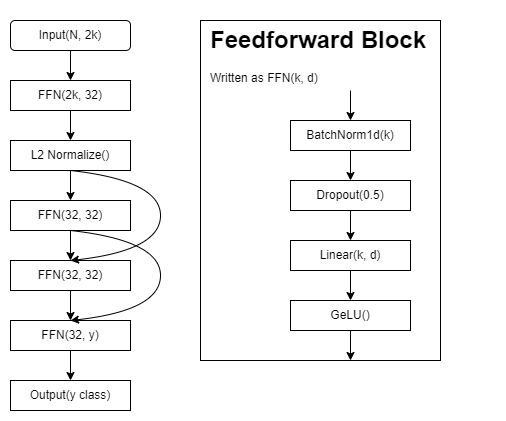

The diagram above was exported from draw.io. Its source (the exported page's mxGraphModel, read from the mxfile embedded in the PNG):
<mxGraphModel dx="813" dy="1168" grid="1" gridSize="10" guides="1" tooltips="1" connect="1" arrows="1" fold="1" page="1" pageScale="1" pageWidth="850" pageHeight="1100" math="0" shadow="0">
  <root>
    <mxCell id="0" />
    <mxCell id="1" parent="0" />
    <mxCell id="E0pSnN6XDQ1kZcEVmoFl-29" value="" style="rounded=0;whiteSpace=wrap;html=1;" vertex="1" parent="1">
      <mxGeometry x="390" y="160" width="240" height="340" as="geometry" />
    </mxCell>
    <mxCell id="E0pSnN6XDQ1kZcEVmoFl-7" style="edgeStyle=orthogonalEdgeStyle;rounded=0;orthogonalLoop=1;jettySize=auto;html=1;exitX=0.5;exitY=1;exitDx=0;exitDy=0;entryX=0.5;entryY=0;entryDx=0;entryDy=0;" edge="1" parent="1" source="E0pSnN6XDQ1kZcEVmoFl-1" target="E0pSnN6XDQ1kZcEVmoFl-2">
      <mxGeometry relative="1" as="geometry" />
    </mxCell>
    <mxCell id="E0pSnN6XDQ1kZcEVmoFl-1" value="BatchNorm1d(k)" style="rounded=0;whiteSpace=wrap;html=1;" vertex="1" parent="1">
      <mxGeometry x="480" y="260" width="120" height="30" as="geometry" />
    </mxCell>
    <mxCell id="E0pSnN6XDQ1kZcEVmoFl-8" style="edgeStyle=orthogonalEdgeStyle;rounded=0;orthogonalLoop=1;jettySize=auto;html=1;exitX=0.5;exitY=1;exitDx=0;exitDy=0;entryX=0.5;entryY=0;entryDx=0;entryDy=0;" edge="1" parent="1" source="E0pSnN6XDQ1kZcEVmoFl-2" target="E0pSnN6XDQ1kZcEVmoFl-3">
      <mxGeometry relative="1" as="geometry" />
    </mxCell>
    <mxCell id="E0pSnN6XDQ1kZcEVmoFl-2" value="Dropout(0.5)" style="rounded=0;whiteSpace=wrap;html=1;" vertex="1" parent="1">
      <mxGeometry x="480" y="320" width="120" height="30" as="geometry" />
    </mxCell>
    <mxCell id="E0pSnN6XDQ1kZcEVmoFl-9" style="edgeStyle=orthogonalEdgeStyle;rounded=0;orthogonalLoop=1;jettySize=auto;html=1;exitX=0.5;exitY=1;exitDx=0;exitDy=0;entryX=0.5;entryY=0;entryDx=0;entryDy=0;" edge="1" parent="1" source="E0pSnN6XDQ1kZcEVmoFl-3" target="E0pSnN6XDQ1kZcEVmoFl-4">
      <mxGeometry relative="1" as="geometry" />
    </mxCell>
    <mxCell id="E0pSnN6XDQ1kZcEVmoFl-3" value="Linear(k, d)" style="rounded=0;whiteSpace=wrap;html=1;" vertex="1" parent="1">
      <mxGeometry x="480" y="380" width="120" height="30" as="geometry" />
    </mxCell>
    <mxCell id="E0pSnN6XDQ1kZcEVmoFl-4" value="GeLU()" style="rounded=0;whiteSpace=wrap;html=1;" vertex="1" parent="1">
      <mxGeometry x="480" y="440" width="120" height="30" as="geometry" />
    </mxCell>
    <mxCell id="E0pSnN6XDQ1kZcEVmoFl-39" style="edgeStyle=orthogonalEdgeStyle;rounded=0;orthogonalLoop=1;jettySize=auto;html=1;exitX=0.5;exitY=1;exitDx=0;exitDy=0;" edge="1" parent="1" source="E0pSnN6XDQ1kZcEVmoFl-5" target="E0pSnN6XDQ1kZcEVmoFl-36">
      <mxGeometry relative="1" as="geometry" />
    </mxCell>
    <mxCell id="E0pSnN6XDQ1kZcEVmoFl-5" value="Input(N, 2k)" style="rounded=1;whiteSpace=wrap;html=1;" vertex="1" parent="1">
      <mxGeometry x="200" y="160" width="120" height="30" as="geometry" />
    </mxCell>
    <mxCell id="E0pSnN6XDQ1kZcEVmoFl-44" style="edgeStyle=orthogonalEdgeStyle;rounded=0;orthogonalLoop=1;jettySize=auto;html=1;exitX=0.5;exitY=1;exitDx=0;exitDy=0;entryX=0.5;entryY=0;entryDx=0;entryDy=0;" edge="1" parent="1" source="E0pSnN6XDQ1kZcEVmoFl-10" target="E0pSnN6XDQ1kZcEVmoFl-41">
      <mxGeometry relative="1" as="geometry" />
    </mxCell>
    <mxCell id="E0pSnN6XDQ1kZcEVmoFl-10" value="L2 Normalize()" style="rounded=0;whiteSpace=wrap;html=1;" vertex="1" parent="1">
      <mxGeometry x="200" y="280" width="120" height="30" as="geometry" />
    </mxCell>
    <mxCell id="E0pSnN6XDQ1kZcEVmoFl-30" value="&lt;h1&gt;Feedforward Block&lt;/h1&gt;&lt;div&gt;Written as FFN(k, d)&lt;/div&gt;" style="text;html=1;strokeColor=none;fillColor=none;spacing=5;spacingTop=-20;whiteSpace=wrap;overflow=hidden;rounded=0;" vertex="1" parent="1">
      <mxGeometry x="395" y="160" width="290" height="70" as="geometry" />
    </mxCell>
    <mxCell id="E0pSnN6XDQ1kZcEVmoFl-32" value="" style="endArrow=classic;html=1;rounded=0;entryX=0.5;entryY=0;entryDx=0;entryDy=0;" edge="1" parent="1" source="E0pSnN6XDQ1kZcEVmoFl-30" target="E0pSnN6XDQ1kZcEVmoFl-1">
      <mxGeometry width="50" height="50" relative="1" as="geometry">
        <mxPoint x="310" y="620" as="sourcePoint" />
        <mxPoint x="380" y="300" as="targetPoint" />
      </mxGeometry>
    </mxCell>
    <mxCell id="E0pSnN6XDQ1kZcEVmoFl-35" value="" style="endArrow=classic;html=1;rounded=0;exitX=0.5;exitY=1;exitDx=0;exitDy=0;" edge="1" parent="1" source="E0pSnN6XDQ1kZcEVmoFl-4">
      <mxGeometry width="50" height="50" relative="1" as="geometry">
        <mxPoint x="280" y="620" as="sourcePoint" />
        <mxPoint x="540" y="500" as="targetPoint" />
      </mxGeometry>
    </mxCell>
    <mxCell id="E0pSnN6XDQ1kZcEVmoFl-40" style="edgeStyle=orthogonalEdgeStyle;rounded=0;orthogonalLoop=1;jettySize=auto;html=1;exitX=0.5;exitY=1;exitDx=0;exitDy=0;entryX=0.5;entryY=0;entryDx=0;entryDy=0;" edge="1" parent="1" source="E0pSnN6XDQ1kZcEVmoFl-36" target="E0pSnN6XDQ1kZcEVmoFl-10">
      <mxGeometry relative="1" as="geometry" />
    </mxCell>
    <mxCell id="E0pSnN6XDQ1kZcEVmoFl-36" value="&lt;span style=&quot;text-align: left;&quot;&gt;FFN(2k, 32)&lt;/span&gt;" style="rounded=0;whiteSpace=wrap;html=1;" vertex="1" parent="1">
      <mxGeometry x="200" y="220" width="120" height="30" as="geometry" />
    </mxCell>
    <mxCell id="E0pSnN6XDQ1kZcEVmoFl-48" style="edgeStyle=orthogonalEdgeStyle;rounded=0;orthogonalLoop=1;jettySize=auto;html=1;exitX=0.5;exitY=1;exitDx=0;exitDy=0;entryX=0.5;entryY=0;entryDx=0;entryDy=0;" edge="1" parent="1" source="E0pSnN6XDQ1kZcEVmoFl-41" target="E0pSnN6XDQ1kZcEVmoFl-47">
      <mxGeometry relative="1" as="geometry" />
    </mxCell>
    <mxCell id="E0pSnN6XDQ1kZcEVmoFl-41" value="&lt;span style=&quot;text-align: left;&quot;&gt;FFN(32, 32)&lt;/span&gt;" style="rounded=0;whiteSpace=wrap;html=1;" vertex="1" parent="1">
      <mxGeometry x="200" y="340" width="120" height="30" as="geometry" />
    </mxCell>
    <mxCell id="E0pSnN6XDQ1kZcEVmoFl-51" style="edgeStyle=orthogonalEdgeStyle;rounded=0;orthogonalLoop=1;jettySize=auto;html=1;exitX=0.5;exitY=1;exitDx=0;exitDy=0;entryX=0.5;entryY=0;entryDx=0;entryDy=0;" edge="1" parent="1" source="E0pSnN6XDQ1kZcEVmoFl-47" target="E0pSnN6XDQ1kZcEVmoFl-50">
      <mxGeometry relative="1" as="geometry" />
    </mxCell>
    <mxCell id="E0pSnN6XDQ1kZcEVmoFl-47" value="&lt;span style=&quot;text-align: left;&quot;&gt;FFN(32, 32)&lt;/span&gt;" style="rounded=0;whiteSpace=wrap;html=1;" vertex="1" parent="1">
      <mxGeometry x="200" y="400" width="120" height="30" as="geometry" />
    </mxCell>
    <mxCell id="E0pSnN6XDQ1kZcEVmoFl-49" value="" style="curved=1;endArrow=classic;html=1;rounded=0;exitX=0.5;exitY=1;exitDx=0;exitDy=0;entryX=0.5;entryY=0;entryDx=0;entryDy=0;" edge="1" parent="1" source="E0pSnN6XDQ1kZcEVmoFl-10" target="E0pSnN6XDQ1kZcEVmoFl-47">
      <mxGeometry width="50" height="50" relative="1" as="geometry">
        <mxPoint x="360" y="590" as="sourcePoint" />
        <mxPoint x="410" y="540" as="targetPoint" />
        <Array as="points">
          <mxPoint x="350" y="320" />
          <mxPoint x="350" y="390" />
        </Array>
      </mxGeometry>
    </mxCell>
    <mxCell id="E0pSnN6XDQ1kZcEVmoFl-58" style="edgeStyle=orthogonalEdgeStyle;rounded=0;orthogonalLoop=1;jettySize=auto;html=1;exitX=0.5;exitY=1;exitDx=0;exitDy=0;entryX=0.5;entryY=0;entryDx=0;entryDy=0;" edge="1" parent="1" source="E0pSnN6XDQ1kZcEVmoFl-50" target="E0pSnN6XDQ1kZcEVmoFl-55">
      <mxGeometry relative="1" as="geometry" />
    </mxCell>
    <mxCell id="E0pSnN6XDQ1kZcEVmoFl-50" value="&lt;span style=&quot;text-align: left;&quot;&gt;FFN(32, y)&lt;/span&gt;" style="rounded=0;whiteSpace=wrap;html=1;" vertex="1" parent="1">
      <mxGeometry x="200" y="460" width="120" height="30" as="geometry" />
    </mxCell>
    <mxCell id="E0pSnN6XDQ1kZcEVmoFl-52" value="" style="curved=1;endArrow=classic;html=1;rounded=0;exitX=0.5;exitY=1;exitDx=0;exitDy=0;entryX=0.5;entryY=0;entryDx=0;entryDy=0;" edge="1" parent="1">
      <mxGeometry width="50" height="50" relative="1" as="geometry">
        <mxPoint x="260" y="370" as="sourcePoint" />
        <mxPoint x="260" y="460" as="targetPoint" />
        <Array as="points">
          <mxPoint x="350" y="380" />
          <mxPoint x="350" y="450" />
        </Array>
      </mxGeometry>
    </mxCell>
    <mxCell id="E0pSnN6XDQ1kZcEVmoFl-55" value="&lt;span style=&quot;text-align: left;&quot;&gt;Output(y class)&lt;/span&gt;" style="rounded=0;whiteSpace=wrap;html=1;" vertex="1" parent="1">
      <mxGeometry x="200" y="520" width="120" height="30" as="geometry" />
    </mxCell>
  </root>
</mxGraphModel>